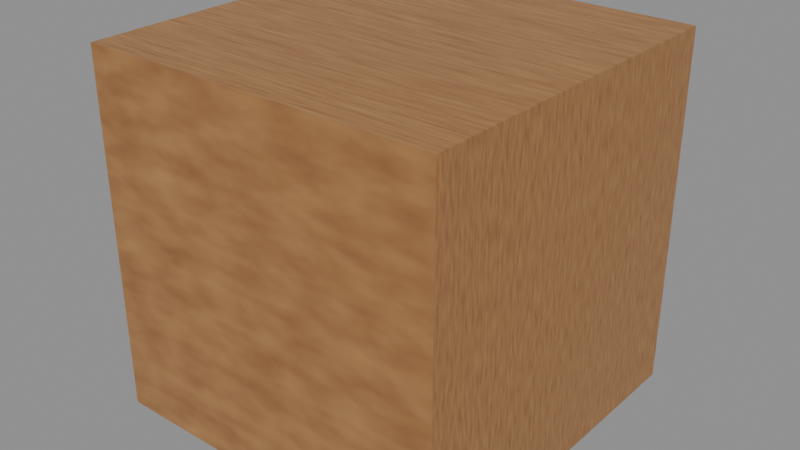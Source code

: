 # Source: WarmOak_Bake_v001.blend  (saved by Blender 5.2.44; exported with 4.5.12 LTS)
import bpy
from mathutils import Matrix  # noqa: F401  (used for matrix-valued properties, if any)

bpy.ops.wm.read_factory_settings(use_empty=True)
scene = bpy.context.scene
scene.name = 'Demo02_OakBake_v001'

# ---- images (referenced by path relative to the original .blend; pixels are not part of the script)
import os
ASSET_DIR = os.environ.get("B2B_ASSET_DIR", "")  # directory of the original .blend (textures are referenced by path, not embedded)
HERE = os.path.dirname(os.path.abspath(__file__))  # packed textures are extracted next to this script under _unpacked/

def load_image(name, relpath, width, height, colorspace="sRGB"):
    """Load a texture the original file referenced (path relative to the .blend, or extracted next to this script)."""
    p = next((c for c in (os.path.join(HERE, relpath), os.path.join(ASSET_DIR, relpath)) if relpath and os.path.exists(c)), "")
    if p:
        img = bpy.data.images.load(p, check_existing=True)
        img.name = name
    else:  # same state as the original file: an image datablock whose file is absent (Cycles renders it pink)
        img = bpy.data.images.new(name, width, height)
        img.source = "FILE"
        img.filepath = "//" + (relpath or name)
    img.colorspace_settings.name = colorspace
    return img
img_warmoak_basecolor = load_image('WarmOak_BaseColor', '_unpacked/WarmOak_BaseColor.8d2129a1.png', 1024, 1024, 'sRGB')

# ---- materials (node trees are filled in below, after node groups)
mat_d02_warmoak = bpy.data.materials.new('D02_WarmOak')
mat_d02_warmoak.diffuse_color = (0.42, 0.19, 0.065, 1.0)

# ---- material node trees
mat_d02_warmoak.use_nodes = True; mat_d02_warmoak.node_tree.nodes.clear()
_N = mat_d02_warmoak.node_tree.nodes; _L = mat_d02_warmoak.node_tree.links
n0 = _N.new('ShaderNodeBsdfPrincipled'); n0.name = 'Principled BSDF'; n0.location = (-200, 100)
n0.inputs[2].default_value = 0.43
n0.inputs[10].default_value = 0.005
n1 = _N.new('ShaderNodeOutputMaterial'); n1.name = 'Material Output'; n1.location = (200, 100)
n2 = _N.new('ShaderNodeTexNoise'); n2.name = 'Noise Texture'; n2.location = (0, 0)
n2.width = 160
n2.inputs[2].default_value = 3.5
n3 = _N.new('ShaderNodeTexCoord'); n3.name = 'Texture Coordinate'; n3.location = (0, 0)
n4 = _N.new('ShaderNodeMapping'); n4.name = 'Mapping'; n4.location = (0, 0)
n4.inputs[3].default_value = (2.0, 35.0, 5.0)
n5 = _N.new('ShaderNodeValToRGB'); n5.name = 'Color Ramp'; n5.location = (0, 0)
while len(n5.color_ramp.elements) > 1: n5.color_ramp.elements.remove(n5.color_ramp.elements[-1])
n5.color_ramp.elements[0].position = 0.0; n5.color_ramp.elements[0].color = (0.22, 0.075, 0.021, 1.0)
_e = n5.color_ramp.elements.new(1.0); _e.color = (0.53, 0.28, 0.1, 1.0)
n6 = _N.new('ShaderNodeTexImage'); n6.name = 'Export bake destination'; n6.location = (0, 0)
n6.image = img_warmoak_basecolor
_L.new(n0.outputs[0], n1.inputs[0])
_L.new(n3.outputs[0], n4.inputs[0])
_L.new(n4.outputs[0], n2.inputs[0])
_L.new(n2.outputs[0], n5.inputs[0])
_L.new(n5.outputs[0], n0.inputs[0])
n1.is_active_output = True

# ---- meshes
me_cube_224 = bpy.data.meshes.new('Cube.224')
me_cube_224.from_pydata([(-0.5, -0.5, -0.5), (-0.5, -0.5, 0.5), (-0.5, 0.5, -0.5), (-0.5, 0.5, 0.5), (0.5, -0.5, -0.5), (0.5, -0.5, 0.5), (0.5, 0.5, -0.5), (0.5, 0.5, 0.5)], [], [(0, 1, 3, 2), (2, 3, 7, 6), (6, 7, 5, 4), (4, 5, 1, 0), (2, 6, 4, 0), (7, 3, 1, 5)])
_uv = me_cube_224.uv_layers.new(name='UVMap')
_uv.uv.foreach_set('vector', [0.375, 0.0, 0.625, 0.0, 0.625, 0.25, 0.375, 0.25, 0.375, 0.25, 0.625, 0.25, 0.625, 0.5, 0.375, 0.5, 0.375, 0.5, 0.625, 0.5, 0.625, 0.75, 0.375, 0.75, 0.375, 0.75, 0.625, 0.75, 0.625, 1.0, 0.375, 1.0, 0.125, 0.5, 0.375, 0.5, 0.375, 0.75, 0.125, 0.75, 0.625, 0.5, 0.875, 0.5, 0.875, 0.75, 0.625, 0.75])
me_cube_224.materials.append(mat_d02_warmoak)
me_cube_224.update()

# ---- objects
ob_oak_palette_bake_cube = bpy.data.objects.new('Oak palette bake cube', me_cube_224)

# ---- transforms, parenting, visibility, modifiers, constraints
ob_oak_palette_bake_cube.location = (0.0, 0.0, 0.0)

# ---- collection membership
scene.collection.objects.link(ob_oak_palette_bake_cube)

# ---- scene / render settings (as saved in the file)
scene.frame_start = 1; scene.frame_end = 250; scene.frame_set(1)
scene.render.engine = 'CYCLES'
scene.render.image_settings.exr_codec = 'NONE'
scene.render.use_bake_clear = False
scene.render.bake_margin = 0
scene.render.bake_bias = 0.0
scene.render.bake_samples = 0
scene.render.simplify_subdivision_render = 0
scene.render.simplify_child_particles_render = 0.0
scene.render.compositor_device = 'GPU'
scene.cycles.samples = 1
scene.eevee.use_volume_custom_range = False
scene.eevee.gtao_distance = 0.0
scene.eevee.use_fast_gi = False
scene.eevee.fast_gi_thickness_near = 0.1
scene.eevee.fast_gi_thickness_far = 0.0
scene.eevee.ray_tracing_options.screen_trace_thickness = 0.1
bpy.context.view_layer.update()

# ---- added for rendering (the .blend has no active camera and no usable light): camera, sun + grey world if the file has none
cam_auto = bpy.data.cameras.new('AutoCamera')
cam_auto.lens = 50.0
cam_auto.sensor_width = 36.0
cam_auto.clip_end = 1000.0
ob_auto_camera = bpy.data.objects.new('AutoCamera', cam_auto)
scene.collection.objects.link(ob_auto_camera)
ob_auto_camera.location = (1.60254, -1.92304, 1.28203)
ob_auto_camera.rotation_euler = (1.09748, -7.21219e-08, 0.694738)
scene.camera = ob_auto_camera
light_auto_sun = bpy.data.lights.new('AutoSun', 'SUN')
light_auto_sun.energy = 3.0
light_auto_sun.angle = 0.0523599
ob_auto_sun = bpy.data.objects.new('AutoSun', light_auto_sun)
scene.collection.objects.link(ob_auto_sun)
ob_auto_sun.rotation_euler = (0.872665, 0.174533, 0.523599)
if scene.world is None:
    world_auto = bpy.data.worlds.new('AutoWorld')
    world_auto.color = (0.3, 0.3, 0.3)
    scene.world = world_auto
bpy.context.view_layer.update()
